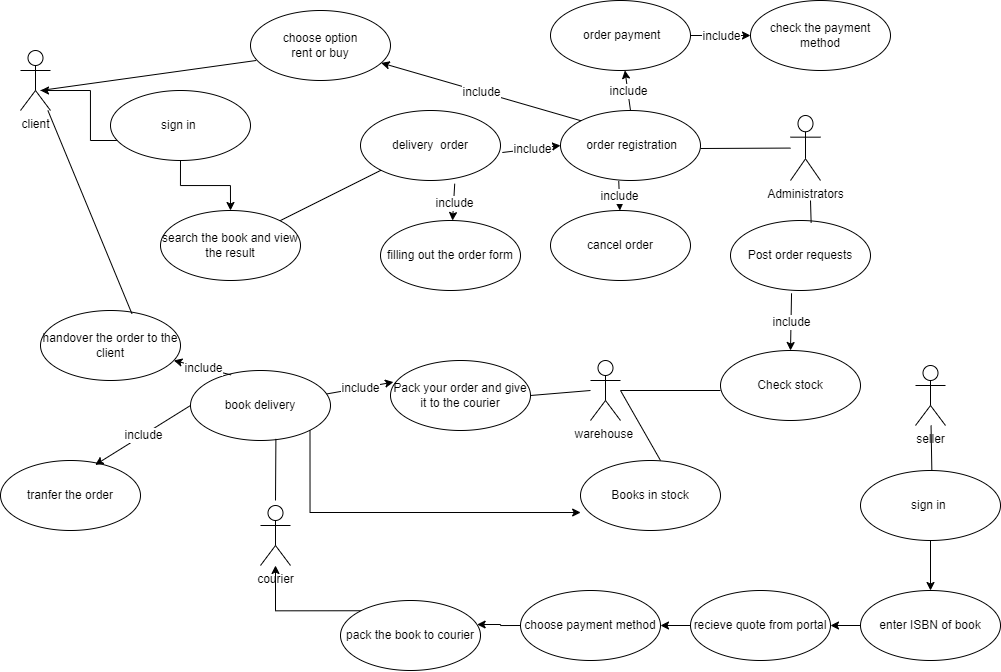

The diagram above was exported from draw.io. Its source (the exported page's mxGraphModel, read from the mxfile embedded in the PNG):
<mxGraphModel dx="1747" dy="614" grid="1" gridSize="10" guides="1" tooltips="1" connect="1" arrows="1" fold="1" page="1" pageScale="1" pageWidth="827" pageHeight="1169" math="0" shadow="0">
  <root>
    <mxCell id="0" />
    <mxCell id="1" parent="0" />
    <mxCell id="HZR7lBufp_PEd-h01E_1-1" value="client" style="shape=umlActor;verticalLabelPosition=bottom;verticalAlign=top;html=1;" parent="1" vertex="1">
      <mxGeometry x="-460" y="140" width="30" height="60" as="geometry" />
    </mxCell>
    <mxCell id="HZR7lBufp_PEd-h01E_1-2" value="delivery&amp;nbsp; order" style="ellipse;whiteSpace=wrap;html=1;" parent="1" vertex="1">
      <mxGeometry x="-120" y="200" width="140" height="70" as="geometry" />
    </mxCell>
    <mxCell id="HZR7lBufp_PEd-h01E_1-5" value="warehouse&amp;nbsp;" style="shape=umlActor;verticalLabelPosition=bottom;verticalAlign=top;html=1;" parent="1" vertex="1">
      <mxGeometry x="110" y="450" width="30" height="60" as="geometry" />
    </mxCell>
    <mxCell id="HZR7lBufp_PEd-h01E_1-6" value="seller" style="shape=umlActor;verticalLabelPosition=bottom;verticalAlign=top;html=1;" parent="1" vertex="1">
      <mxGeometry x="435" y="455" width="30" height="60" as="geometry" />
    </mxCell>
    <mxCell id="HZR7lBufp_PEd-h01E_1-9" value="filling out the order form" style="ellipse;whiteSpace=wrap;html=1;" parent="1" vertex="1">
      <mxGeometry x="-100" y="310" width="140" height="70" as="geometry" />
    </mxCell>
    <mxCell id="HZR7lBufp_PEd-h01E_1-10" value="&amp;nbsp;order payment" style="ellipse;whiteSpace=wrap;html=1;" parent="1" vertex="1">
      <mxGeometry x="70" y="90" width="140" height="70" as="geometry" />
    </mxCell>
    <mxCell id="HZR7lBufp_PEd-h01E_1-11" value="&amp;nbsp;order registration" style="ellipse;whiteSpace=wrap;html=1;" parent="1" vertex="1">
      <mxGeometry x="80" y="200" width="140" height="70" as="geometry" />
    </mxCell>
    <mxCell id="HZR7lBufp_PEd-h01E_1-12" value="Books in stock" style="ellipse;whiteSpace=wrap;html=1;" parent="1" vertex="1">
      <mxGeometry x="100" y="550" width="140" height="70" as="geometry" />
    </mxCell>
    <mxCell id="y9i_Fhhl0bRcOImfScpQ-18" style="edgeStyle=orthogonalEdgeStyle;rounded=0;orthogonalLoop=1;jettySize=auto;html=1;exitX=0.5;exitY=1;exitDx=0;exitDy=0;" edge="1" parent="1" source="HZR7lBufp_PEd-h01E_1-13" target="y9i_Fhhl0bRcOImfScpQ-7">
      <mxGeometry relative="1" as="geometry" />
    </mxCell>
    <mxCell id="HZR7lBufp_PEd-h01E_1-13" value="sign in&amp;nbsp;" style="ellipse;whiteSpace=wrap;html=1;" parent="1" vertex="1">
      <mxGeometry x="380" y="560" width="140" height="70" as="geometry" />
    </mxCell>
    <mxCell id="HZR7lBufp_PEd-h01E_1-22" value="" style="endArrow=none;html=1;rounded=0;" parent="1" source="HZR7lBufp_PEd-h01E_1-6" target="HZR7lBufp_PEd-h01E_1-13" edge="1">
      <mxGeometry width="50" height="50" relative="1" as="geometry">
        <mxPoint x="490" y="865" as="sourcePoint" />
        <mxPoint x="413" y="847" as="targetPoint" />
      </mxGeometry>
    </mxCell>
    <mxCell id="HZR7lBufp_PEd-h01E_1-25" value="Check stock" style="ellipse;whiteSpace=wrap;html=1;" parent="1" vertex="1">
      <mxGeometry x="240" y="440" width="140" height="70" as="geometry" />
    </mxCell>
    <mxCell id="HZR7lBufp_PEd-h01E_1-28" value="" style="endArrow=none;html=1;rounded=0;" parent="1" edge="1">
      <mxGeometry width="50" height="50" relative="1" as="geometry">
        <mxPoint x="140" y="480" as="sourcePoint" />
        <mxPoint x="180" y="550" as="targetPoint" />
      </mxGeometry>
    </mxCell>
    <mxCell id="HZR7lBufp_PEd-h01E_1-29" value="" style="endArrow=none;html=1;rounded=0;" parent="1" source="HZR7lBufp_PEd-h01E_1-5" edge="1">
      <mxGeometry width="50" height="50" relative="1" as="geometry">
        <mxPoint x="360" y="520" as="sourcePoint" />
        <mxPoint x="240" y="480" as="targetPoint" />
      </mxGeometry>
    </mxCell>
    <mxCell id="HZR7lBufp_PEd-h01E_1-30" value="" style="endArrow=none;html=1;rounded=0;entryX=0;entryY=1;entryDx=0;entryDy=0;" parent="1" source="y9i_Fhhl0bRcOImfScpQ-2" target="HZR7lBufp_PEd-h01E_1-2" edge="1">
      <mxGeometry width="50" height="50" relative="1" as="geometry">
        <mxPoint x="140" y="320" as="sourcePoint" />
        <mxPoint x="-262" y="308" as="targetPoint" />
      </mxGeometry>
    </mxCell>
    <mxCell id="HZR7lBufp_PEd-h01E_1-31" value="" style="endArrow=classic;html=1;rounded=0;exitX=0.673;exitY=1.046;exitDx=0;exitDy=0;exitPerimeter=0;" parent="1" target="HZR7lBufp_PEd-h01E_1-9" edge="1" source="HZR7lBufp_PEd-h01E_1-2">
      <mxGeometry relative="1" as="geometry">
        <mxPoint x="-99" y="259" as="sourcePoint" />
        <mxPoint x="210" y="300" as="targetPoint" />
      </mxGeometry>
    </mxCell>
    <mxCell id="HZR7lBufp_PEd-h01E_1-32" value="include" style="edgeLabel;resizable=0;html=1;align=center;verticalAlign=middle;" parent="HZR7lBufp_PEd-h01E_1-31" connectable="0" vertex="1">
      <mxGeometry relative="1" as="geometry" />
    </mxCell>
    <mxCell id="HZR7lBufp_PEd-h01E_1-35" value="" style="endArrow=classic;html=1;rounded=0;exitX=1.013;exitY=0.6;exitDx=0;exitDy=0;exitPerimeter=0;entryX=0;entryY=0.5;entryDx=0;entryDy=0;" parent="1" source="HZR7lBufp_PEd-h01E_1-2" target="HZR7lBufp_PEd-h01E_1-11" edge="1">
      <mxGeometry relative="1" as="geometry">
        <mxPoint x="-89" y="269" as="sourcePoint" />
        <mxPoint x="-96" y="320" as="targetPoint" />
      </mxGeometry>
    </mxCell>
    <mxCell id="HZR7lBufp_PEd-h01E_1-36" value="include" style="edgeLabel;resizable=0;html=1;align=center;verticalAlign=middle;" parent="HZR7lBufp_PEd-h01E_1-35" connectable="0" vertex="1">
      <mxGeometry relative="1" as="geometry" />
    </mxCell>
    <mxCell id="HZR7lBufp_PEd-h01E_1-37" value="" style="endArrow=classic;html=1;rounded=0;exitX=0.5;exitY=0;exitDx=0;exitDy=0;" parent="1" source="HZR7lBufp_PEd-h01E_1-11" target="HZR7lBufp_PEd-h01E_1-10" edge="1">
      <mxGeometry relative="1" as="geometry">
        <mxPoint x="-48" y="242" as="sourcePoint" />
        <mxPoint x="60" y="245" as="targetPoint" />
      </mxGeometry>
    </mxCell>
    <mxCell id="HZR7lBufp_PEd-h01E_1-38" value="include" style="edgeLabel;resizable=0;html=1;align=center;verticalAlign=middle;" parent="HZR7lBufp_PEd-h01E_1-37" connectable="0" vertex="1">
      <mxGeometry relative="1" as="geometry" />
    </mxCell>
    <mxCell id="HZR7lBufp_PEd-h01E_1-39" value="check the payment method" style="ellipse;whiteSpace=wrap;html=1;" parent="1" vertex="1">
      <mxGeometry x="270" y="90" width="140" height="70" as="geometry" />
    </mxCell>
    <mxCell id="HZR7lBufp_PEd-h01E_1-40" value="" style="endArrow=classic;html=1;rounded=0;exitX=1;exitY=0.5;exitDx=0;exitDy=0;" parent="1" source="HZR7lBufp_PEd-h01E_1-10" target="HZR7lBufp_PEd-h01E_1-39" edge="1">
      <mxGeometry relative="1" as="geometry">
        <mxPoint x="-38" y="252" as="sourcePoint" />
        <mxPoint x="70" y="255" as="targetPoint" />
      </mxGeometry>
    </mxCell>
    <mxCell id="HZR7lBufp_PEd-h01E_1-41" value="include" style="edgeLabel;resizable=0;html=1;align=center;verticalAlign=middle;" parent="HZR7lBufp_PEd-h01E_1-40" connectable="0" vertex="1">
      <mxGeometry relative="1" as="geometry" />
    </mxCell>
    <mxCell id="HZR7lBufp_PEd-h01E_1-42" value="Administrators" style="shape=umlActor;verticalLabelPosition=bottom;verticalAlign=top;html=1;" parent="1" vertex="1">
      <mxGeometry x="310" y="205" width="30" height="65" as="geometry" />
    </mxCell>
    <mxCell id="HZR7lBufp_PEd-h01E_1-43" value="" style="endArrow=none;html=1;rounded=0;" parent="1" source="HZR7lBufp_PEd-h01E_1-42" edge="1">
      <mxGeometry width="50" height="50" relative="1" as="geometry">
        <mxPoint x="140" y="320" as="sourcePoint" />
        <mxPoint x="220" y="238" as="targetPoint" />
      </mxGeometry>
    </mxCell>
    <mxCell id="HZR7lBufp_PEd-h01E_1-45" value="Post order requests" style="ellipse;whiteSpace=wrap;html=1;" parent="1" vertex="1">
      <mxGeometry x="250" y="310" width="140" height="70" as="geometry" />
    </mxCell>
    <mxCell id="HZR7lBufp_PEd-h01E_1-48" value="" style="endArrow=classic;html=1;rounded=0;exitX=0.436;exitY=1.04;exitDx=0;exitDy=0;exitPerimeter=0;" parent="1" source="HZR7lBufp_PEd-h01E_1-45" target="HZR7lBufp_PEd-h01E_1-25" edge="1">
      <mxGeometry relative="1" as="geometry">
        <mxPoint x="52" y="282" as="sourcePoint" />
        <mxPoint x="160" y="285" as="targetPoint" />
      </mxGeometry>
    </mxCell>
    <mxCell id="HZR7lBufp_PEd-h01E_1-49" value="include" style="edgeLabel;resizable=0;html=1;align=center;verticalAlign=middle;" parent="HZR7lBufp_PEd-h01E_1-48" connectable="0" vertex="1">
      <mxGeometry relative="1" as="geometry" />
    </mxCell>
    <mxCell id="HZR7lBufp_PEd-h01E_1-51" value="" style="endArrow=none;html=1;rounded=0;exitX=0.576;exitY=0.034;exitDx=0;exitDy=0;exitPerimeter=0;" parent="1" source="HZR7lBufp_PEd-h01E_1-45" edge="1">
      <mxGeometry width="50" height="50" relative="1" as="geometry">
        <mxPoint x="140" y="320" as="sourcePoint" />
        <mxPoint x="330" y="290" as="targetPoint" />
      </mxGeometry>
    </mxCell>
    <mxCell id="HZR7lBufp_PEd-h01E_1-55" value="Pack your order and give it to the courier" style="ellipse;whiteSpace=wrap;html=1;" parent="1" vertex="1">
      <mxGeometry x="-90" y="450" width="140" height="70" as="geometry" />
    </mxCell>
    <mxCell id="HZR7lBufp_PEd-h01E_1-56" value="" style="endArrow=none;html=1;rounded=0;exitX=1;exitY=0.5;exitDx=0;exitDy=0;" parent="1" source="HZR7lBufp_PEd-h01E_1-55" edge="1">
      <mxGeometry width="50" height="50" relative="1" as="geometry">
        <mxPoint x="60" y="520" as="sourcePoint" />
        <mxPoint x="110" y="480" as="targetPoint" />
      </mxGeometry>
    </mxCell>
    <mxCell id="y9i_Fhhl0bRcOImfScpQ-16" style="edgeStyle=orthogonalEdgeStyle;rounded=0;orthogonalLoop=1;jettySize=auto;html=1;exitX=1;exitY=1;exitDx=0;exitDy=0;entryX=0.001;entryY=0.743;entryDx=0;entryDy=0;entryPerimeter=0;" edge="1" parent="1" source="HZR7lBufp_PEd-h01E_1-57" target="HZR7lBufp_PEd-h01E_1-12">
      <mxGeometry relative="1" as="geometry">
        <Array as="points">
          <mxPoint x="-170" y="602" />
        </Array>
      </mxGeometry>
    </mxCell>
    <mxCell id="HZR7lBufp_PEd-h01E_1-57" value="book delivery" style="ellipse;whiteSpace=wrap;html=1;" parent="1" vertex="1">
      <mxGeometry x="-290" y="460" width="140" height="70" as="geometry" />
    </mxCell>
    <mxCell id="HZR7lBufp_PEd-h01E_1-58" value="tranfer the order" style="ellipse;whiteSpace=wrap;html=1;" parent="1" vertex="1">
      <mxGeometry x="-480" y="550" width="140" height="70" as="geometry" />
    </mxCell>
    <mxCell id="HZR7lBufp_PEd-h01E_1-59" value="handover the order to the client" style="ellipse;whiteSpace=wrap;html=1;" parent="1" vertex="1">
      <mxGeometry x="-440" y="400" width="140" height="70" as="geometry" />
    </mxCell>
    <mxCell id="HZR7lBufp_PEd-h01E_1-61" value="" style="endArrow=none;html=1;rounded=0;exitX=0.653;exitY=0.046;exitDx=0;exitDy=0;exitPerimeter=0;" parent="1" source="HZR7lBufp_PEd-h01E_1-59" target="HZR7lBufp_PEd-h01E_1-1" edge="1">
      <mxGeometry width="50" height="50" relative="1" as="geometry">
        <mxPoint x="40" y="450" as="sourcePoint" />
        <mxPoint x="90" y="400" as="targetPoint" />
      </mxGeometry>
    </mxCell>
    <mxCell id="HZR7lBufp_PEd-h01E_1-62" value="courier" style="shape=umlActor;verticalLabelPosition=bottom;verticalAlign=top;html=1;outlineConnect=0;" parent="1" vertex="1">
      <mxGeometry x="-220" y="595" width="30" height="60" as="geometry" />
    </mxCell>
    <mxCell id="HZR7lBufp_PEd-h01E_1-65" value="" style="endArrow=classic;html=1;rounded=0;entryX=0.021;entryY=0.309;entryDx=0;entryDy=0;entryPerimeter=0;" parent="1" source="HZR7lBufp_PEd-h01E_1-57" target="HZR7lBufp_PEd-h01E_1-55" edge="1">
      <mxGeometry relative="1" as="geometry">
        <mxPoint x="-89" y="269" as="sourcePoint" />
        <mxPoint x="-96" y="320" as="targetPoint" />
      </mxGeometry>
    </mxCell>
    <mxCell id="HZR7lBufp_PEd-h01E_1-66" value="include" style="edgeLabel;resizable=0;html=1;align=center;verticalAlign=middle;" parent="HZR7lBufp_PEd-h01E_1-65" connectable="0" vertex="1">
      <mxGeometry relative="1" as="geometry" />
    </mxCell>
    <mxCell id="HZR7lBufp_PEd-h01E_1-67" value="" style="endArrow=classic;html=1;rounded=0;exitX=0.29;exitY=0.063;exitDx=0;exitDy=0;exitPerimeter=0;" parent="1" source="HZR7lBufp_PEd-h01E_1-57" target="HZR7lBufp_PEd-h01E_1-59" edge="1">
      <mxGeometry relative="1" as="geometry">
        <mxPoint x="-79" y="279" as="sourcePoint" />
        <mxPoint x="-86" y="330" as="targetPoint" />
      </mxGeometry>
    </mxCell>
    <mxCell id="HZR7lBufp_PEd-h01E_1-68" value="include" style="edgeLabel;resizable=0;html=1;align=center;verticalAlign=middle;" parent="HZR7lBufp_PEd-h01E_1-67" connectable="0" vertex="1">
      <mxGeometry relative="1" as="geometry" />
    </mxCell>
    <mxCell id="HZR7lBufp_PEd-h01E_1-69" value="" style="endArrow=classic;html=1;rounded=0;exitX=0;exitY=0.5;exitDx=0;exitDy=0;entryX=0.676;entryY=0.063;entryDx=0;entryDy=0;entryPerimeter=0;" parent="1" source="HZR7lBufp_PEd-h01E_1-57" target="HZR7lBufp_PEd-h01E_1-58" edge="1">
      <mxGeometry relative="1" as="geometry">
        <mxPoint x="-69" y="289" as="sourcePoint" />
        <mxPoint x="-76" y="340" as="targetPoint" />
      </mxGeometry>
    </mxCell>
    <mxCell id="HZR7lBufp_PEd-h01E_1-70" value="include" style="edgeLabel;resizable=0;html=1;align=center;verticalAlign=middle;" parent="HZR7lBufp_PEd-h01E_1-69" connectable="0" vertex="1">
      <mxGeometry relative="1" as="geometry" />
    </mxCell>
    <mxCell id="HZR7lBufp_PEd-h01E_1-71" value="" style="endArrow=none;html=1;rounded=0;exitX=0.61;exitY=0.977;exitDx=0;exitDy=0;exitPerimeter=0;" parent="1" source="HZR7lBufp_PEd-h01E_1-57" edge="1">
      <mxGeometry width="50" height="50" relative="1" as="geometry">
        <mxPoint x="40" y="520" as="sourcePoint" />
        <mxPoint x="-205" y="590" as="targetPoint" />
      </mxGeometry>
    </mxCell>
    <mxCell id="HZR7lBufp_PEd-h01E_1-72" value="cancel order" style="ellipse;whiteSpace=wrap;html=1;" parent="1" vertex="1">
      <mxGeometry x="70" y="300" width="140" height="70" as="geometry" />
    </mxCell>
    <mxCell id="HZR7lBufp_PEd-h01E_1-73" value="" style="endArrow=classic;html=1;rounded=0;exitX=0.416;exitY=1.006;exitDx=0;exitDy=0;exitPerimeter=0;" parent="1" source="HZR7lBufp_PEd-h01E_1-11" target="HZR7lBufp_PEd-h01E_1-72" edge="1">
      <mxGeometry relative="1" as="geometry">
        <mxPoint x="-59" y="299" as="sourcePoint" />
        <mxPoint x="-66" y="350" as="targetPoint" />
      </mxGeometry>
    </mxCell>
    <mxCell id="HZR7lBufp_PEd-h01E_1-74" value="include" style="edgeLabel;resizable=0;html=1;align=center;verticalAlign=middle;" parent="HZR7lBufp_PEd-h01E_1-73" connectable="0" vertex="1">
      <mxGeometry relative="1" as="geometry" />
    </mxCell>
    <mxCell id="HZR7lBufp_PEd-h01E_1-75" value="choose option&lt;br&gt;rent or buy" style="ellipse;whiteSpace=wrap;html=1;" parent="1" vertex="1">
      <mxGeometry x="-230" y="100" width="140" height="70" as="geometry" />
    </mxCell>
    <mxCell id="HZR7lBufp_PEd-h01E_1-76" value="" style="endArrow=classic;html=1;rounded=0;exitX=0;exitY=0;exitDx=0;exitDy=0;" parent="1" source="HZR7lBufp_PEd-h01E_1-11" target="HZR7lBufp_PEd-h01E_1-75" edge="1">
      <mxGeometry relative="1" as="geometry">
        <mxPoint x="-49" y="309" as="sourcePoint" />
        <mxPoint x="-56" y="360" as="targetPoint" />
      </mxGeometry>
    </mxCell>
    <mxCell id="HZR7lBufp_PEd-h01E_1-77" value="include" style="edgeLabel;resizable=0;html=1;align=center;verticalAlign=middle;" parent="HZR7lBufp_PEd-h01E_1-76" connectable="0" vertex="1">
      <mxGeometry relative="1" as="geometry" />
    </mxCell>
    <mxCell id="HZR7lBufp_PEd-h01E_1-78" value="" style="endArrow=none;html=1;rounded=0;exitX=0.041;exitY=0.714;exitDx=0;exitDy=0;exitPerimeter=0;" parent="1" source="HZR7lBufp_PEd-h01E_1-75" edge="1">
      <mxGeometry width="50" height="50" relative="1" as="geometry">
        <mxPoint x="80" y="300" as="sourcePoint" />
        <mxPoint x="-440" y="180" as="targetPoint" />
      </mxGeometry>
    </mxCell>
    <mxCell id="y9i_Fhhl0bRcOImfScpQ-4" style="edgeStyle=orthogonalEdgeStyle;rounded=0;orthogonalLoop=1;jettySize=auto;html=1;exitX=0;exitY=0;exitDx=0;exitDy=0;entryX=0.667;entryY=0.667;entryDx=0;entryDy=0;entryPerimeter=0;" edge="1" parent="1" source="y9i_Fhhl0bRcOImfScpQ-1" target="HZR7lBufp_PEd-h01E_1-1">
      <mxGeometry relative="1" as="geometry">
        <Array as="points">
          <mxPoint x="-390" y="230" />
          <mxPoint x="-390" y="180" />
        </Array>
      </mxGeometry>
    </mxCell>
    <mxCell id="y9i_Fhhl0bRcOImfScpQ-6" style="edgeStyle=orthogonalEdgeStyle;rounded=0;orthogonalLoop=1;jettySize=auto;html=1;exitX=0.5;exitY=1;exitDx=0;exitDy=0;" edge="1" parent="1" source="y9i_Fhhl0bRcOImfScpQ-1" target="y9i_Fhhl0bRcOImfScpQ-2">
      <mxGeometry relative="1" as="geometry" />
    </mxCell>
    <mxCell id="y9i_Fhhl0bRcOImfScpQ-1" value="sign in&amp;nbsp;" style="ellipse;whiteSpace=wrap;html=1;" vertex="1" parent="1">
      <mxGeometry x="-370" y="180" width="140" height="70" as="geometry" />
    </mxCell>
    <mxCell id="y9i_Fhhl0bRcOImfScpQ-2" value="search the book and view the result" style="ellipse;whiteSpace=wrap;html=1;" vertex="1" parent="1">
      <mxGeometry x="-320" y="300" width="140" height="70" as="geometry" />
    </mxCell>
    <mxCell id="y9i_Fhhl0bRcOImfScpQ-10" style="edgeStyle=orthogonalEdgeStyle;rounded=0;orthogonalLoop=1;jettySize=auto;html=1;exitX=0;exitY=0.5;exitDx=0;exitDy=0;entryX=1;entryY=0.5;entryDx=0;entryDy=0;" edge="1" parent="1" source="y9i_Fhhl0bRcOImfScpQ-7" target="y9i_Fhhl0bRcOImfScpQ-8">
      <mxGeometry relative="1" as="geometry" />
    </mxCell>
    <mxCell id="y9i_Fhhl0bRcOImfScpQ-7" value="enter ISBN of book" style="ellipse;whiteSpace=wrap;html=1;" vertex="1" parent="1">
      <mxGeometry x="380" y="680" width="140" height="70" as="geometry" />
    </mxCell>
    <mxCell id="y9i_Fhhl0bRcOImfScpQ-13" style="edgeStyle=orthogonalEdgeStyle;rounded=0;orthogonalLoop=1;jettySize=auto;html=1;exitX=0;exitY=0.5;exitDx=0;exitDy=0;entryX=1;entryY=0.5;entryDx=0;entryDy=0;" edge="1" parent="1" source="y9i_Fhhl0bRcOImfScpQ-8" target="y9i_Fhhl0bRcOImfScpQ-11">
      <mxGeometry relative="1" as="geometry" />
    </mxCell>
    <mxCell id="y9i_Fhhl0bRcOImfScpQ-8" value="recieve quote from portal" style="ellipse;whiteSpace=wrap;html=1;" vertex="1" parent="1">
      <mxGeometry x="210" y="680" width="140" height="70" as="geometry" />
    </mxCell>
    <mxCell id="y9i_Fhhl0bRcOImfScpQ-14" style="edgeStyle=orthogonalEdgeStyle;rounded=0;orthogonalLoop=1;jettySize=auto;html=1;exitX=0;exitY=0.5;exitDx=0;exitDy=0;entryX=0.976;entryY=0.343;entryDx=0;entryDy=0;entryPerimeter=0;" edge="1" parent="1" source="y9i_Fhhl0bRcOImfScpQ-11" target="y9i_Fhhl0bRcOImfScpQ-12">
      <mxGeometry relative="1" as="geometry" />
    </mxCell>
    <mxCell id="y9i_Fhhl0bRcOImfScpQ-11" value="choose payment method" style="ellipse;whiteSpace=wrap;html=1;" vertex="1" parent="1">
      <mxGeometry x="40" y="680" width="140" height="70" as="geometry" />
    </mxCell>
    <mxCell id="y9i_Fhhl0bRcOImfScpQ-15" style="edgeStyle=orthogonalEdgeStyle;rounded=0;orthogonalLoop=1;jettySize=auto;html=1;exitX=0;exitY=0;exitDx=0;exitDy=0;" edge="1" parent="1" source="y9i_Fhhl0bRcOImfScpQ-12" target="HZR7lBufp_PEd-h01E_1-62">
      <mxGeometry relative="1" as="geometry">
        <mxPoint x="-200" y="690" as="targetPoint" />
      </mxGeometry>
    </mxCell>
    <mxCell id="y9i_Fhhl0bRcOImfScpQ-12" value="pack the book to courier" style="ellipse;whiteSpace=wrap;html=1;" vertex="1" parent="1">
      <mxGeometry x="-140" y="690" width="140" height="70" as="geometry" />
    </mxCell>
  </root>
</mxGraphModel>